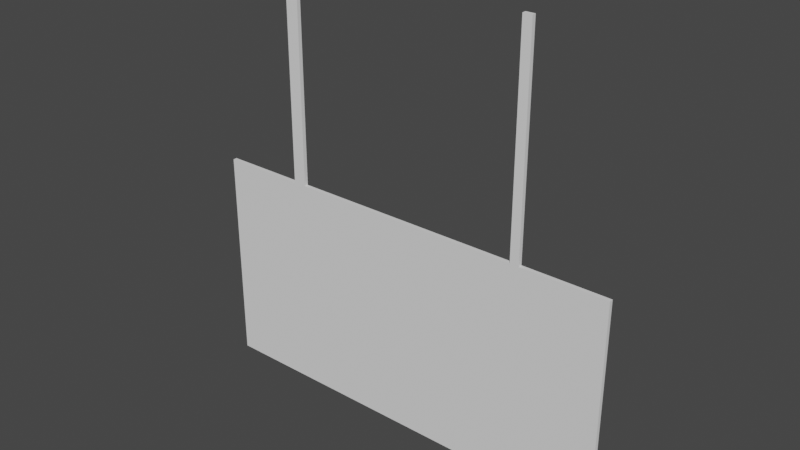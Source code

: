 # Source: big_sign.blend  (saved by Blender 2.82.7; exported with 4.5.12 LTS)
import bpy
from mathutils import Matrix  # noqa: F401  (used for matrix-valued properties, if any)

bpy.ops.wm.read_factory_settings(use_empty=True)
scene = bpy.context.scene
scene.name = 'Scene'

# ---- collections
col_collection = bpy.data.collections.new('Collection'); scene.collection.children.link(col_collection)

# ---- world
world_world = bpy.data.worlds.new('World'); scene.world = world_world
world_world.use_nodes = True; world_world.node_tree.nodes.clear()
_N = world_world.node_tree.nodes; _L = world_world.node_tree.links
n0 = _N.new('ShaderNodeOutputWorld'); n0.name = 'World Output'; n0.location = (300, 300)
n1 = _N.new('ShaderNodeBackground'); n1.name = 'Background'; n1.location = (10, 300)
n1.inputs[0].default_value = (0.05088, 0.05088, 0.05088, 1.0)
_L.new(n1.outputs[0], n0.inputs[0])
n0.is_active_output = True
world_world.color = (0.05088, 0.05088, 0.05088)
world_world.use_sun_shadow = False
world_world.sun_shadow_jitter_overblur = 0.0

# ---- meshes
me_plane = bpy.data.meshes.new('Plane')
me_plane.from_pydata([(-1.0, -1.0, 0.0), (1.0, -1.0, 0.0), (-1.0, 1.0, 0.0), (1.0, 1.0, 0.0), (-0.6, -1.0, 0.0), (-0.5391, -1.0, 0.0), (0.5576, -1.0, 0.0), (0.6, -1.0, 0.0), (0.6, 1.0, 0.0), (0.5576, 1.0, 0.0), (-0.5391, 1.0, 0.0), (-0.6, 1.0, 0.0), (0.6, 2.926, -1.391e-07), (0.5576, 2.926, -1.391e-07), (-0.5391, 2.926, -1.391e-07), (-0.6, 2.926, -1.391e-07), (-1.0, 1.0, 0.05962), (-1.0, -1.0, 0.05962), (0.6, -1.0, 0.05962), (1.0, -1.0, 0.05962), (1.0, 1.0, 0.05962), (-0.6, 1.0, 0.05962), (-0.6, -1.0, 0.05962), (-0.5391, -1.0, 0.05962), (0.5576, -1.0, 0.05962), (0.6, 1.0, 0.05962), (0.5576, 1.0, 0.05962), (-0.5391, 1.0, 0.05962), (0.6, 2.926, 0.05962), (0.5576, 2.926, 0.05962), (-0.5391, 2.926, 0.05962), (-0.6, 2.926, 0.05962)], [], [(7, 8, 3, 1), (0, 2, 11, 4), (4, 11, 10, 5), (5, 10, 9, 6), (6, 9, 8, 7), (11, 15, 14, 10), (9, 13, 12, 8), (18, 19, 20, 25), (17, 22, 21, 16), (22, 23, 27, 21), (23, 24, 26, 27), (24, 18, 25, 26), (21, 27, 30, 31), (26, 25, 28, 29), (6, 7, 18, 24), (2, 0, 17, 16), (3, 8, 25, 20), (7, 1, 19, 18), (12, 13, 29, 28), (1, 3, 20, 19), (14, 15, 31, 30), (9, 10, 27, 26), (11, 2, 16, 21), (15, 11, 21, 31), (0, 4, 22, 17), (10, 14, 30, 27), (4, 5, 23, 22), (13, 9, 26, 29), (5, 6, 24, 23), (8, 12, 28, 25)])
_uv = me_plane.uv_layers.new(name='UVMap')
_uv.uv.foreach_set('vector', [0.8, 0.0, 0.8, 1.0, 1.0, 1.0, 1.0, 0.0, 0.0, 0.0, 0.0, 1.0, 0.2, 1.0, 0.2, 0.0, 0.2, 0.0, 0.2, 1.0, 0.2304, 1.0, 0.2304, 0.0, 0.2304, 0.0, 0.2304, 1.0, 0.7788, 1.0, 0.7788, 0.0, 0.7788, 0.0, 0.7788, 1.0, 0.8, 1.0, 0.8, 0.0, 0.2, 1.0, 0.2, 1.0, 0.2304, 1.0, 0.2304, 1.0, 0.7788, 1.0, 0.7788, 1.0, 0.8, 1.0, 0.8, 1.0, 0.8, 0.0, 1.0, 0.0, 1.0, 1.0, 0.8, 1.0, 0.0, 0.0, 0.2, 0.0, 0.2, 1.0, 0.0, 1.0, 0.2, 0.0, 0.2304, 0.0, 0.2304, 1.0, 0.2, 1.0, 0.2304, 0.0, 0.7788, 0.0, 0.7788, 1.0, 0.2304, 1.0, 0.7788, 0.0, 0.8, 0.0, 0.8, 1.0, 0.7788, 1.0, 0.2, 1.0, 0.2304, 1.0, 0.2304, 1.0, 0.2, 1.0, 0.7788, 1.0, 0.8, 1.0, 0.8, 1.0, 0.7788, 1.0, 0.7788, 0.0, 0.8, 0.0, 0.8, 0.0, 0.7788, 0.0, 0.0, 1.0, 0.0, 0.0, 0.0, 0.0, 0.0, 1.0, 1.0, 1.0, 0.8, 1.0, 0.8, 1.0, 1.0, 1.0, 0.8, 0.0, 1.0, 0.0, 1.0, 0.0, 0.8, 0.0, 0.8, 1.0, 0.7788, 1.0, 0.7788, 1.0, 0.8, 1.0, 1.0, 0.0, 1.0, 1.0, 1.0, 1.0, 1.0, 0.0, 0.2304, 1.0, 0.2, 1.0, 0.2, 1.0, 0.2304, 1.0, 0.7788, 1.0, 0.2304, 1.0, 0.2304, 1.0, 0.7788, 1.0, 0.2, 1.0, 0.0, 1.0, 0.0, 1.0, 0.2, 1.0, 0.2, 1.0, 0.2, 1.0, 0.2, 1.0, 0.2, 1.0, 0.0, 0.0, 0.2, 0.0, 0.2, 0.0, 0.0, 0.0, 0.2304, 1.0, 0.2304, 1.0, 0.2304, 1.0, 0.2304, 1.0, 0.2, 0.0, 0.2304, 0.0, 0.2304, 0.0, 0.2, 0.0, 0.7788, 1.0, 0.7788, 1.0, 0.7788, 1.0, 0.7788, 1.0, 0.2304, 0.0, 0.7788, 0.0, 0.7788, 0.0, 0.2304, 0.0, 0.8, 1.0, 0.8, 1.0, 0.8, 1.0, 0.8, 1.0])
me_plane.use_remesh_fix_poles = True
me_plane.use_remesh_preserve_attributes = False
me_plane.use_mirror_vertex_groups = False
me_plane.update()

# ---- objects
ob_plane = bpy.data.objects.new('Plane', me_plane)

# ---- transforms, parenting, visibility, modifiers, constraints
ob_plane.location = (0.0, 0.0, 1.657)
ob_plane.rotation_euler = (1.571, -0.0, 0.0)
ob_plane.scale = (3.211, 1.653, 1.0)
ob_plane.lineart.crease_threshold = 0.0

# ---- collection membership
col_collection.objects.link(ob_plane)

# ---- scene / render settings (as saved in the file)
scene.frame_start = 1; scene.frame_end = 250; scene.frame_set(1)
scene.render.engine = 'BLENDER_EEVEE_NEXT'
scene.cycles.use_denoising = False
scene.cycles.samples = 128
scene.cycles.sampling_pattern = 'TABULATED_SOBOL'
scene.cycles.use_adaptive_sampling = False
scene.cycles.use_light_tree = False
scene.view_settings.view_transform = 'Filmic'
bpy.context.view_layer.update()

# ---- added for rendering (the .blend has no active camera and no usable light): camera, sun
cam_auto = bpy.data.cameras.new('AutoCamera')
cam_auto.lens = 50.0
cam_auto.sensor_width = 36.0
cam_auto.clip_end = 1000.0
ob_auto_camera = bpy.data.objects.new('AutoCamera', cam_auto)
scene.collection.objects.link(ob_auto_camera)
ob_auto_camera.location = (8.44556, -10.1645, 10.0045)
ob_auto_camera.rotation_euler = (1.09748, -7.21219e-08, 0.694738)
scene.camera = ob_auto_camera
light_auto_sun = bpy.data.lights.new('AutoSun', 'SUN')
light_auto_sun.energy = 3.0
light_auto_sun.angle = 0.0523599
ob_auto_sun = bpy.data.objects.new('AutoSun', light_auto_sun)
scene.collection.objects.link(ob_auto_sun)
ob_auto_sun.rotation_euler = (0.872665, 0.174533, 0.523599)
bpy.context.view_layer.update()
